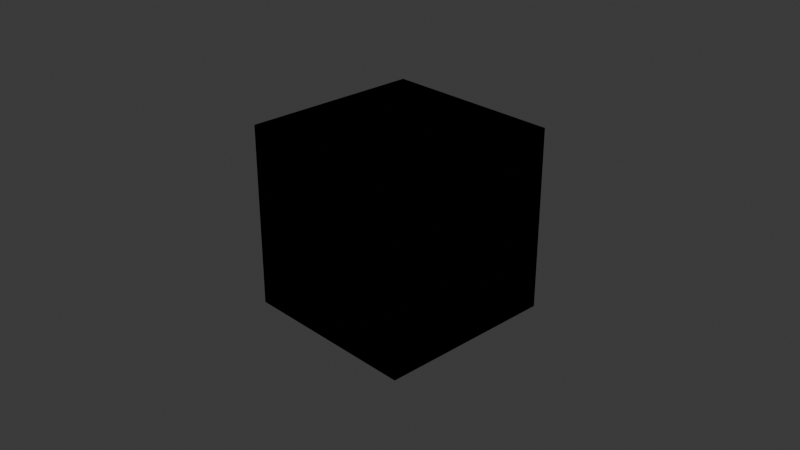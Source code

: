 # Source: matte.blend  (saved by Blender 4.4.32; exported with 4.5.12 LTS)
import bpy
from mathutils import Matrix  # noqa: F401  (used for matrix-valued properties, if any)

bpy.ops.wm.read_factory_settings(use_empty=True)
scene = bpy.context.scene
scene.name = 'Scene'

# ---- collections
col_collection = bpy.data.collections.new('Collection'); scene.collection.children.link(col_collection)

# ---- materials (node trees are filled in below, after node groups)
mat_matte = bpy.data.materials.new('matte')

# ---- node groups
ng_matte = bpy.data.node_groups.new('matte', 'ShaderNodeTree')
_s = ng_matte.interface.new_socket(name='Shader', in_out='OUTPUT', socket_type='NodeSocketShader')
_s = ng_matte.interface.new_socket(name='Color', in_out='INPUT', socket_type='NodeSocketColor')
_s.default_value = (0.8, 0.8, 0.8, 1.0)
_s = ng_matte.interface.new_socket(name='IOR', in_out='INPUT', socket_type='NodeSocketFloat')
_s.default_value = 1.2
_s.min_value = 0.0
_s.max_value = 1000.0
_s = ng_matte.interface.new_socket(name='Roughness', in_out='INPUT', socket_type='NodeSocketFloat')
_s.subtype = 'FACTOR'
_s.default_value = 0.35
_s.min_value = 0.0
_s.max_value = 1.0
_s = ng_matte.interface.new_socket(name='Normal', in_out='INPUT', socket_type='NodeSocketVector')
_s.min_value = -1.0
_s.max_value = 1.0
_s.hide_value = True
_N = ng_matte.nodes; _L = ng_matte.links
n0 = _N.new('ShaderNodeBsdfSheen'); n0.name = 'Velvet BSDF'; n0.location = (-208, -167)
n0.distribution = 'ASHIKHMIN'
n0.inputs[1].default_value = 0.7333
n1 = _N.new('ShaderNodeMixShader'); n1.name = 'Mix Shader'; n1.location = (158, -7)
n2 = _N.new('NodeGroupOutput'); n2.name = 'Group Output'; n2.location = (413, -30)
n3 = _N.new('NodeGroupInput'); n3.name = 'Group Input'; n3.location = (-841, 3)
n4 = _N.new('ShaderNodeMath'); n4.name = 'Math'; n4.location = (-529, 274)
n4.inputs[1].default_value = 0.2
n4.inputs[2].default_value = 0.0
n5 = _N.new('ShaderNodeBsdfDiffuse'); n5.name = 'Diffuse BSDF'; n5.location = (-246, 66)
n5.inputs[1].default_value = 0.5077
n6 = _N.new('ShaderNodeFresnel'); n6.name = 'Fresnel'; n6.location = (-97, 247)
_L.new(n5.outputs[0], n1.inputs[1])
_L.new(n0.outputs[0], n1.inputs[2])
_L.new(n6.outputs[0], n1.inputs[0])
_L.new(n3.outputs[1], n4.inputs[0])
_L.new(n4.outputs[0], n6.inputs[0])
_L.new(n3.outputs[0], n5.inputs[0])
_L.new(n3.outputs[0], n0.inputs[0])
_L.new(n3.outputs[3], n5.inputs[2])
_L.new(n3.outputs[3], n0.inputs[2])
_L.new(n3.outputs[3], n6.inputs[1])
_L.new(n1.outputs[0], n2.inputs[0])
n2.is_active_output = True

# ---- material node trees
mat_matte.use_nodes = True; mat_matte.node_tree.nodes.clear()
_N = mat_matte.node_tree.nodes; _L = mat_matte.node_tree.links
n0 = _N.new('ShaderNodeOutputMaterial'); n0.name = 'Material Output'; n0.location = (259, 254)
n1 = _N.new('ShaderNodeGroup'); n1.name = 'Group'; n1.location = (-14, 223)
n1.node_tree = ng_matte
n1.inputs[0].default_value = (0.0, 0.0, 0.0, 1.0)
n1.inputs[1].default_value = 1.2
n1.inputs[2].default_value = 0.35
n1.inputs[3].default_value = (0.0, 0.0, 0.0)
_L.new(n1.outputs[0], n0.inputs[0])
n0.is_active_output = True

# ---- world
world_world = bpy.data.worlds.new('World'); scene.world = world_world
world_world.use_nodes = True; world_world.node_tree.nodes.clear()
_N = world_world.node_tree.nodes; _L = world_world.node_tree.links
n0 = _N.new('ShaderNodeOutputWorld'); n0.name = 'World Output'; n0.location = (300, 300)
n1 = _N.new('ShaderNodeBackground'); n1.name = 'Background'; n1.location = (10, 300)
n1.inputs[0].default_value = (0.05088, 0.05088, 0.05088, 1.0)
_L.new(n1.outputs[0], n0.inputs[0])
n0.is_active_output = True
world_world.color = (0.05088, 0.05088, 0.05088)
world_world.sun_shadow_jitter_overblur = 0.0

# ---- cameras
cam_camera = bpy.data.cameras.new('Camera')
cam_camera.clip_end = 100.0
cam_camera.ortho_scale = 7.314

# ---- lights
light_light = bpy.data.lights.new('Light', 'POINT')
light_light.energy = 1000.0
light_light.shadow_soft_size = 0.1

# ---- meshes
me_cube = bpy.data.meshes.new('Cube')
me_cube.from_pydata([(1.0, 1.0, 1.0), (1.0, 1.0, -1.0), (1.0, -1.0, 1.0), (1.0, -1.0, -1.0), (-1.0, 1.0, 1.0), (-1.0, 1.0, -1.0), (-1.0, -1.0, 1.0), (-1.0, -1.0, -1.0)], [], [(0, 4, 6, 2), (3, 2, 6, 7), (7, 6, 4, 5), (5, 1, 3, 7), (1, 0, 2, 3), (5, 4, 0, 1)])
_uv = me_cube.uv_layers.new(name='UVMap')
_uv.uv.foreach_set('vector', [0.625, 0.5, 0.875, 0.5, 0.875, 0.75, 0.625, 0.75, 0.375, 0.75, 0.625, 0.75, 0.625, 1.0, 0.375, 1.0, 0.375, 0.0, 0.625, 0.0, 0.625, 0.25, 0.375, 0.25, 0.125, 0.5, 0.375, 0.5, 0.375, 0.75, 0.125, 0.75, 0.375, 0.5, 0.625, 0.5, 0.625, 0.75, 0.375, 0.75, 0.375, 0.25, 0.625, 0.25, 0.625, 0.5, 0.375, 0.5])
me_cube.materials.append(mat_matte)
me_cube.use_mirror_vertex_groups = False
me_cube.update()

# ---- objects
ob_cube = bpy.data.objects.new('Cube', me_cube)
ob_light = bpy.data.objects.new('Light', light_light)
ob_camera = bpy.data.objects.new('Camera', cam_camera)

# ---- transforms, parenting, visibility, modifiers, constraints
ob_cube.location = (0.0, 0.0, 0.0)
ob_cube.lock_rotations_4d = False
ob_cube.empty_display_type = 'ARROWS'
ob_cube.lineart.crease_threshold = 0.0
ob_light.location = (4.076, 1.005, 5.904)
ob_light.rotation_euler = (0.6503, 0.05522, 1.866)
ob_light.lock_rotations_4d = False
ob_light.empty_display_type = 'ARROWS'
ob_light.color = (0.0, 0.0, 0.0, 0.0)
ob_light.lineart.crease_threshold = 0.0
ob_camera.location = (7.359, -6.926, 4.958)
ob_camera.rotation_euler = (1.109, 0.0, 0.8149)
ob_camera.lock_rotations_4d = False
ob_camera.empty_display_type = 'ARROWS'
ob_camera.color = (0.0, 0.0, 0.0, 0.0)
ob_camera.display_type = 'WIRE'
ob_camera.lineart.crease_threshold = 0.0

# ---- collection membership
col_collection.objects.link(ob_cube)
col_collection.objects.link(ob_light)
col_collection.objects.link(ob_camera)

# ---- scene / render settings (as saved in the file)
scene.camera = ob_camera
scene.frame_start = 1; scene.frame_end = 250; scene.frame_set(1)
scene.render.engine = 'BLENDER_EEVEE_NEXT'
bpy.context.view_layer.update()
